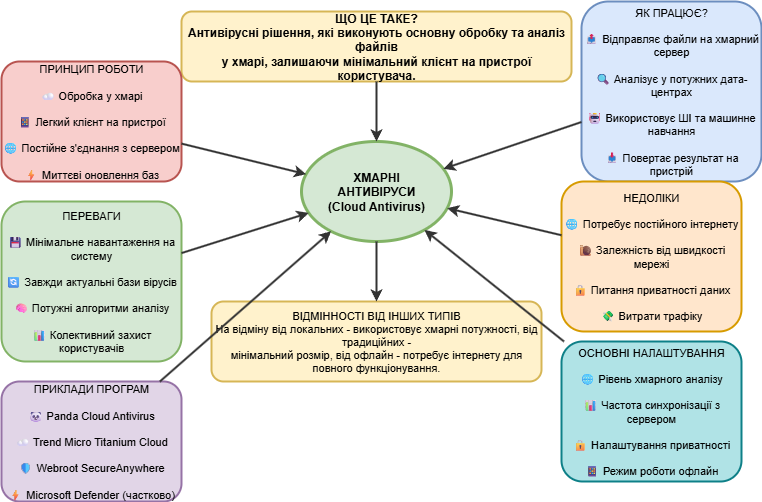

The diagram above was exported from draw.io. Its source (the exported page's mxGraphModel, read from the mxfile embedded in the PNG):
<mxGraphModel dx="1426" dy="875" grid="1" gridSize="10" guides="1" tooltips="1" connect="1" arrows="1" fold="1" page="1" pageScale="1" pageWidth="827" pageHeight="1169" math="0" shadow="0">
  <root>
    <mxCell id="0" />
    <mxCell id="1" parent="0" />
    <mxCell id="oCQ8KX4AhK1AICD3FIJL-1" value="ЩО ЦЕ ТАКЕ?&#10;Антивірусні рішення, які виконують основну обробку та аналіз файлів&#10;у хмарі, залишаючи мінімальний клієнт на пристрої користувача." style="rounded=1;whiteSpace=wrap;html=1;fontSize=12;fontStyle=1;fillColor=#fff2cc;strokeColor=#d6b656;strokeWidth=2;" vertex="1" parent="1">
      <mxGeometry x="330" y="160" width="390" height="70" as="geometry" />
    </mxCell>
    <mxCell id="oCQ8KX4AhK1AICD3FIJL-2" value="ХМАРНІ&#10;АНТИВІРУСИ&#10;(Cloud Antivirus)" style="ellipse;whiteSpace=wrap;html=1;fontSize=12;fontStyle=1;fillColor=#d5e8d4;strokeColor=#82b366;strokeWidth=3;" vertex="1" parent="1">
      <mxGeometry x="450" y="290" width="150" height="100" as="geometry" />
    </mxCell>
    <mxCell id="oCQ8KX4AhK1AICD3FIJL-3" value="ПРИНЦИП РОБОТИ&#10;&#10;☁ Обробка у хмарі&#10;&#10;📱 Легкий клієнт на пристрої&#10;&#10;🌐 Постійне з'єднання з сервером&#10;&#10;⚡ Миттєві оновлення баз" style="rounded=1;whiteSpace=wrap;html=1;fontSize=11;fillColor=#f8cecc;strokeColor=#b85450;strokeWidth=2;" vertex="1" parent="1">
      <mxGeometry x="150" y="210" width="180" height="120" as="geometry" />
    </mxCell>
    <mxCell id="oCQ8KX4AhK1AICD3FIJL-4" value="ЯК ПРАЦЮЄ?&#10;&#10;📤 Відправляє файли на хмарний сервер&#10;&#10;🔍 Аналізує у потужних дата-центрах&#10;&#10;🤖 Використовує ШІ та машинне навчання&#10;&#10;📥 Повертає результат на пристрій" style="rounded=1;whiteSpace=wrap;html=1;fontSize=11;fillColor=#dae8fc;strokeColor=#6c8ebf;strokeWidth=2;" vertex="1" parent="1">
      <mxGeometry x="730" y="150" width="180" height="180" as="geometry" />
    </mxCell>
    <mxCell id="oCQ8KX4AhK1AICD3FIJL-5" value="ПЕРЕВАГИ&#10;&#10;💾 Мінімальне навантаження на систему&#10;&#10;🔄 Завжди актуальні бази вірусів&#10;&#10;🧠 Потужні алгоритми аналізу&#10;&#10;📊 Колективний захист користувачів" style="rounded=1;whiteSpace=wrap;html=1;fontSize=11;fillColor=#d5e8d4;strokeColor=#82b366;strokeWidth=2;" vertex="1" parent="1">
      <mxGeometry x="150" y="350" width="180" height="160" as="geometry" />
    </mxCell>
    <mxCell id="oCQ8KX4AhK1AICD3FIJL-6" value="НЕДОЛІКИ&#10;&#10;🌐 Потребує постійного інтернету&#10;&#10;🐌 Залежність від швидкості мережі&#10;&#10;🔒 Питання приватності даних&#10;&#10;💸 Витрати трафіку" style="rounded=1;whiteSpace=wrap;html=1;fontSize=11;fillColor=#ffe6cc;strokeColor=#d79b00;strokeWidth=2;" vertex="1" parent="1">
      <mxGeometry x="710" y="330" width="180" height="150" as="geometry" />
    </mxCell>
    <mxCell id="oCQ8KX4AhK1AICD3FIJL-7" value="ПРИКЛАДИ ПРОГРАМ&#10;&#10;🐼 Panda Cloud Antivirus&#10;&#10;☁ Trend Micro Titanium Cloud&#10;&#10;🛡 Webroot SecureAnywhere&#10;&#10;⚡ Microsoft Defender (частково)" style="rounded=1;whiteSpace=wrap;html=1;fontSize=11;fillColor=#e1d5e7;strokeColor=#9673a6;strokeWidth=2;" vertex="1" parent="1">
      <mxGeometry x="150" y="530" width="180" height="120" as="geometry" />
    </mxCell>
    <mxCell id="oCQ8KX4AhK1AICD3FIJL-8" value="ОСНОВНІ НАЛАШТУВАННЯ&#10;&#10;🌐 Рівень хмарного аналізу&#10;&#10;📊 Частота синхронізації з сервером&#10;&#10;🔒 Налаштування приватності&#10;&#10;📱 Режим роботи офлайн" style="rounded=1;whiteSpace=wrap;html=1;fontSize=11;fillColor=#b0e3e6;strokeColor=#0e8088;strokeWidth=2;" vertex="1" parent="1">
      <mxGeometry x="710" y="490" width="180" height="140" as="geometry" />
    </mxCell>
    <mxCell id="oCQ8KX4AhK1AICD3FIJL-9" value="ВІДМІННОСТІ ВІД ІНШИХ ТИПІВ&#10;На відміну від локальних - використовує хмарні потужності, від традиційних -&#10;мінімальний розмір, від офлайн - потребує інтернету для повного функціонування." style="rounded=1;whiteSpace=wrap;html=1;fontSize=11;fillColor=#fff2cc;strokeColor=#d6b656;strokeWidth=2;" vertex="1" parent="1">
      <mxGeometry x="360" y="450" width="330" height="80" as="geometry" />
    </mxCell>
    <mxCell id="oCQ8KX4AhK1AICD3FIJL-10" value="" style="endArrow=classic;html=1;strokeWidth=2;strokeColor=#333333;" edge="1" parent="1" source="oCQ8KX4AhK1AICD3FIJL-1" target="oCQ8KX4AhK1AICD3FIJL-2">
      <mxGeometry relative="1" as="geometry" />
    </mxCell>
    <mxCell id="oCQ8KX4AhK1AICD3FIJL-11" value="" style="endArrow=classic;html=1;strokeWidth=2;strokeColor=#333333;" edge="1" parent="1" source="oCQ8KX4AhK1AICD3FIJL-3" target="oCQ8KX4AhK1AICD3FIJL-2">
      <mxGeometry relative="1" as="geometry" />
    </mxCell>
    <mxCell id="oCQ8KX4AhK1AICD3FIJL-12" value="" style="endArrow=classic;html=1;strokeWidth=2;strokeColor=#333333;" edge="1" parent="1" source="oCQ8KX4AhK1AICD3FIJL-4" target="oCQ8KX4AhK1AICD3FIJL-2">
      <mxGeometry relative="1" as="geometry" />
    </mxCell>
    <mxCell id="oCQ8KX4AhK1AICD3FIJL-13" value="" style="endArrow=classic;html=1;strokeWidth=2;strokeColor=#333333;" edge="1" parent="1" source="oCQ8KX4AhK1AICD3FIJL-5" target="oCQ8KX4AhK1AICD3FIJL-2">
      <mxGeometry relative="1" as="geometry" />
    </mxCell>
    <mxCell id="oCQ8KX4AhK1AICD3FIJL-14" value="" style="endArrow=classic;html=1;strokeWidth=2;strokeColor=#333333;" edge="1" parent="1" source="oCQ8KX4AhK1AICD3FIJL-6" target="oCQ8KX4AhK1AICD3FIJL-2">
      <mxGeometry relative="1" as="geometry" />
    </mxCell>
    <mxCell id="oCQ8KX4AhK1AICD3FIJL-15" value="" style="endArrow=classic;html=1;strokeWidth=2;strokeColor=#333333;" edge="1" parent="1" source="oCQ8KX4AhK1AICD3FIJL-7" target="oCQ8KX4AhK1AICD3FIJL-2">
      <mxGeometry relative="1" as="geometry" />
    </mxCell>
    <mxCell id="oCQ8KX4AhK1AICD3FIJL-16" value="" style="endArrow=classic;html=1;strokeWidth=2;strokeColor=#333333;" edge="1" parent="1" source="oCQ8KX4AhK1AICD3FIJL-8" target="oCQ8KX4AhK1AICD3FIJL-2">
      <mxGeometry relative="1" as="geometry" />
    </mxCell>
    <mxCell id="oCQ8KX4AhK1AICD3FIJL-17" value="" style="endArrow=classic;html=1;strokeWidth=2;strokeColor=#333333;" edge="1" parent="1" source="oCQ8KX4AhK1AICD3FIJL-2" target="oCQ8KX4AhK1AICD3FIJL-9">
      <mxGeometry relative="1" as="geometry" />
    </mxCell>
  </root>
</mxGraphModel>